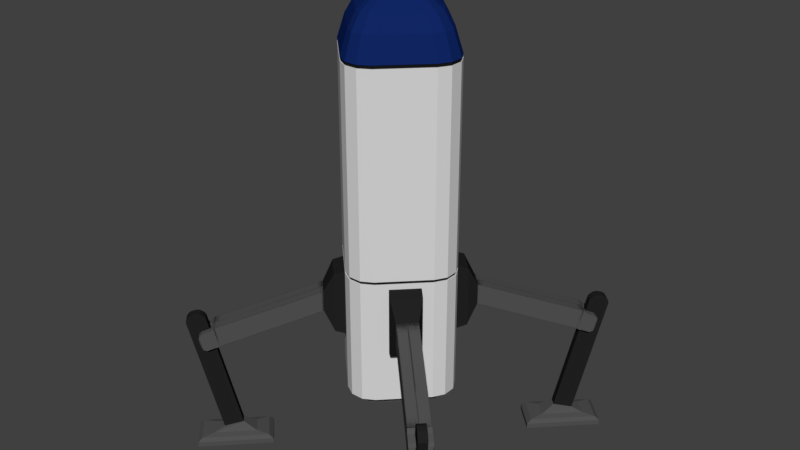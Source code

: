 # Source: ship.blend  (saved by Blender 2.79.0; exported with 4.5.12 LTS)
import bpy
from mathutils import Matrix  # noqa: F401  (used for matrix-valued properties, if any)

bpy.ops.wm.read_factory_settings(use_empty=True)
scene = bpy.context.scene
scene.name = 'Scene'

# ---- collections
col_collection_1 = bpy.data.collections.new('Collection 1'); scene.collection.children.link(col_collection_1)

# ---- materials (node trees are filled in below, after node groups)
mat_leg = bpy.data.materials.new('Leg')
mat_leg.alpha_threshold = 0.0
mat_leg.use_transparent_shadow = False
mat_leg.diffuse_color = (0.08399, 0.08399, 0.08399, 1.0)
mat_leg.roughness = 0.5
mat_leg.specular_intensity = 0.6
mat_dark_001 = bpy.data.materials.new('Dark.001')
mat_dark_001.alpha_threshold = 0.0
mat_dark_001.use_transparent_shadow = False
mat_dark_001.diffuse_color = (0.01607, 0.01607, 0.01607, 1.0)
mat_dark_001.roughness = 0.5
mat_white = bpy.data.materials.new('White')
mat_white.alpha_threshold = 0.0
mat_white.use_transparent_shadow = False
mat_white.diffuse_color = (0.6926, 0.6926, 0.6926, 1.0)
mat_white.roughness = 0.5
mat_white.line_color = (0.0, 0.0, 0.0, 1.0)
mat_black = bpy.data.materials.new('Black')
mat_black.alpha_threshold = 0.0
mat_black.use_transparent_shadow = False
mat_black.diffuse_color = (0.009451, 0.009451, 0.009451, 1.0)
mat_black.roughness = 0.5
mat_blue = bpy.data.materials.new('Blue')
mat_blue.alpha_threshold = 0.0
mat_blue.use_transparent_shadow = False
mat_blue.diffuse_color = (0.005478, 0.01952, 0.1262, 1.0)
mat_blue.roughness = 0.5
mat_dark = bpy.data.materials.new('Dark')
mat_dark.alpha_threshold = 0.0
mat_dark.use_transparent_shadow = False
mat_dark.diffuse_color = (0.08399, 0.08399, 0.08399, 1.0)
mat_dark.roughness = 0.5
mat_dark.specular_intensity = 0.6

# ---- material node trees

# ---- world
world_world = bpy.data.worlds.new('World'); scene.world = world_world
world_world.color = (0.05088, 0.05088, 0.05088)
world_world.use_sun_shadow = False
world_world.sun_shadow_jitter_overblur = 0.0
world_world.cycles.sampling_method = 'MANUAL'

# ---- meshes
me_cube_004 = bpy.data.meshes.new('Cube.004')
me_cube_004.from_pydata([(0.09281, -0.2724, -0.2911), (-0.6095, 0.4829, -0.3832), (-0.6378, 0.5113, -0.2088), (0.2724, -0.09281, -0.2911), (-0.4829, 0.6095, -0.3832), (-0.5113, 0.6378, -0.2088), (-0.003576, -0.1229, -0.08946), (-0.003576, -0.1229, 0.08946), (0.1229, 0.003576, -0.08946), (0.03135, -0.2109, -0.2636), (0.2109, -0.03135, 0.2636), (0.03135, -0.2109, 0.2636), (0.2109, -0.03135, -0.2636), (-0.4829, 0.6095, -0.3832), (-0.5113, 0.6378, -0.2088), (-0.564, 0.605, -0.2196), (-0.5204, 0.6486, -0.2196), (-0.4921, 0.6203, -0.3926), (-0.5357, 0.5767, -0.3926), (-0.5701, 0.6211, -0.2383), (-0.531, 0.6601, -0.2383), (-0.5057, 0.6347, -0.3943), (-0.5447, 0.5957, -0.3943), (-0.6182, 0.6692, -0.2642), (-0.5792, 0.7082, -0.2642), (-0.5539, 0.6829, -0.4202), (-0.5929, 0.6439, -0.4202), (-0.6326, 0.6837, -0.2859), (-0.5936, 0.7227, -0.2859), (-0.5737, 0.7027, -0.4088), (-0.6127, 0.6637, -0.4088), (-0.6287, 0.6951, -0.3126), (-0.605, 0.7187, -0.3126), (-0.5929, 0.7066, -0.3871), (-0.6166, 0.683, -0.3871), (0.2724, -0.09281, 0.2911), (-0.4829, 0.6095, -0.3832), (-0.5113, 0.6378, -0.2088), (0.09281, -0.2724, 0.2911), (-0.6095, 0.4829, -0.3832), (-0.6378, 0.5113, -0.2088), (0.1229, 0.003576, 0.08946), (-0.5462, 0.5462, -0.3832), (-0.5745, 0.5745, -0.2088), (0.1826, -0.1826, -0.2911), (0.1826, -0.1826, 0.2911), (0.05968, -0.05968, 0.08946), (0.05968, -0.05968, -0.08946), (0.1211, -0.1211, 0.2636), (0.1211, -0.1211, -0.2636), (-0.6095, 0.4829, -0.3832), (-0.6378, 0.5113, -0.2088), (-0.605, 0.564, -0.2196), (-0.6486, 0.5204, -0.2196), (-0.6203, 0.4921, -0.3926), (-0.5767, 0.5357, -0.3926), (-0.6211, 0.5701, -0.2383), (-0.6601, 0.531, -0.2383), (-0.6347, 0.5057, -0.3943), (-0.5957, 0.5447, -0.3943), (-0.6692, 0.6182, -0.2642), (-0.7082, 0.5792, -0.2642), (-0.6829, 0.5539, -0.4202), (-0.6439, 0.5929, -0.4202), (-0.6837, 0.6326, -0.2859), (-0.7227, 0.5936, -0.2859), (-0.7027, 0.5737, -0.4088), (-0.6637, 0.6127, -0.4088), (-0.6951, 0.6287, -0.3126), (-0.7187, 0.605, -0.3126), (-0.7066, 0.5929, -0.3871), (-0.683, 0.6166, -0.3871), (-0.4706, 0.4186, -1.179), (-0.6396, 0.5876, -0.1386), (-0.5855, 0.5336, -1.217), (-0.7545, 0.7026, -0.1759), (-0.4191, 0.4702, -1.179), (-0.5881, 0.6392, -0.1386), (-0.534, 0.5851, -1.217), (-0.703, 0.7541, -0.1759), (-0.6531, 0.6012, -0.1168), (-0.7491, 0.6972, -0.1479), (-0.6976, 0.7487, -0.1479), (-0.6016, 0.6527, -0.1168), (-0.6731, 0.6211, -0.1001), (-0.7363, 0.6843, -0.1206), (-0.6848, 0.7359, -0.1206), (-0.6215, 0.6727, -0.1001), (-0.6908, 0.6389, -0.09715), (-0.7212, 0.6693, -0.107), (-0.6697, 0.7208, -0.107), (-0.6393, 0.6904, -0.09715), (-0.6742, 0.5641, -1.25), (-0.4232, 0.3131, -1.25), (-0.5645, 0.6738, -1.25), (-0.3135, 0.4228, -1.25), (-0.7808, 0.6028, -1.265), (-0.3844, 0.2065, -1.265), (-0.6033, 0.7804, -1.265), (-0.2069, 0.384, -1.265), (-0.8181, 0.6164, -1.298), (-0.3708, 0.1691, -1.298), (-0.6169, 0.8177, -1.298), (-0.1696, 0.3704, -1.298), (-0.8181, 0.6164, -1.342), (-0.3708, 0.1691, -1.342), (-0.6169, 0.8177, -1.342), (-0.1696, 0.3704, -1.342)], [], [(6, 7, 2, 1), (5, 4, 17, 16), (12, 10, 35, 3), (44, 45, 38, 0), (49, 12, 3, 44), (48, 11, 38, 45), (43, 2, 7, 46), (42, 4, 8, 47), (4, 5, 41, 8), (9, 11, 7, 6), (0, 38, 11, 9), (46, 7, 11, 48), (47, 8, 12, 49), (8, 41, 10, 12), (6, 47, 49, 9), (41, 46, 48, 10), (1, 42, 47, 6), (5, 43, 46, 41), (10, 48, 45, 35), (9, 49, 44, 0), (3, 35, 45, 44), (1, 2, 43, 42), (5, 4, 13, 14), (18, 15, 19, 22), (4, 42, 18, 17), (43, 5, 16, 15), (42, 43, 15, 18), (21, 22, 26, 25), (16, 17, 21, 20), (17, 18, 22, 21), (15, 16, 20, 19), (26, 23, 27, 30), (19, 20, 24, 23), (22, 19, 23, 26), (20, 21, 25, 24), (28, 29, 33, 32), (24, 25, 29, 28), (25, 26, 30, 29), (23, 24, 28, 27), (34, 31, 32, 33), (29, 30, 34, 33), (27, 28, 32, 31), (30, 27, 31, 34), (8, 36, 37, 41), (40, 53, 54, 39), (43, 46, 41, 37), (42, 47, 6, 39), (39, 6, 7, 40), (36, 8, 47, 42), (40, 7, 46, 43), (36, 42, 43, 37), (40, 51, 50, 39), (55, 59, 56, 52), (39, 54, 55, 42), (43, 52, 53, 40), (42, 55, 52, 43), (58, 62, 63, 59), (53, 57, 58, 54), (54, 58, 59, 55), (52, 56, 57, 53), (63, 67, 64, 60), (56, 60, 61, 57), (59, 63, 60, 56), (57, 61, 62, 58), (65, 69, 70, 66), (61, 65, 66, 62), (62, 66, 67, 63), (60, 64, 65, 61), (71, 70, 69, 68), (66, 70, 71, 67), (64, 68, 69, 65), (67, 71, 68, 64), (72, 73, 75, 74), (74, 75, 79, 78), (78, 79, 77, 76), (76, 77, 73, 72), (78, 76, 95, 94), (79, 75, 81, 82), (83, 82, 86, 87), (77, 79, 82, 83), (75, 73, 80, 81), (73, 77, 83, 80), (85, 84, 88, 89), (81, 80, 84, 85), (80, 83, 87, 84), (82, 81, 85, 86), (90, 89, 88, 91), (84, 87, 91, 88), (86, 85, 89, 90), (87, 86, 90, 91), (94, 95, 99, 98), (76, 72, 93, 95), (74, 78, 94, 92), (72, 74, 92, 93), (99, 97, 101, 103), (93, 92, 96, 97), (95, 93, 97, 99), (92, 94, 98, 96), (100, 102, 106, 104), (96, 98, 102, 100), (98, 99, 103, 102), (97, 96, 100, 101), (104, 106, 107, 105), (102, 103, 107, 106), (101, 100, 104, 105), (103, 101, 105, 107)])
me_cube_004.polygons.foreach_set('material_index', [0, 0, 1, 1, 1, 1, 0, 0, 0, 1, 1, 1, 1, 1, 1, 1, 0, 0, 1, 1, 1, 0, 0, 0, 0, 0, 0, 0, 0, 0, 0, 0, 0, 0, 0, 0, 0, 0, 0, 0, 0, 0, 0, 0, 0, 0, 0, 0, 0, 0, 0, 0, 0, 0, 0, 0, 0, 0, 0, 0, 0, 0, 0, 0, 0, 0, 0, 0, 0, 0, 0, 0, 1, 1, 1, 1, 0, 1, 1, 1, 1, 1, 1, 1, 1, 1, 1, 1, 1, 1, 0, 0, 0, 0, 0, 0, 0, 0, 0, 0, 0, 0, 0, 0, 0, 0])
me_cube_004.materials.append(mat_leg)
me_cube_004.materials.append(mat_dark_001)
me_cube_004.use_remesh_preserve_volume = False
me_cube_004.use_remesh_preserve_attributes = False
me_cube_004.use_mirror_vertex_groups = False
me_cube_004.update()
me_cube_002 = bpy.data.meshes.new('Cube.002')
me_cube_002.from_pydata([(-0.09281, 0.2724, -0.2911), (0.6095, -0.4829, -0.3832), (0.6378, -0.5113, -0.2088), (-0.2724, 0.09281, -0.2911), (0.4829, -0.6095, -0.3832), (0.5113, -0.6378, -0.2088), (0.003576, 0.1229, -0.08946), (0.003576, 0.1229, 0.08946), (-0.1229, -0.003576, -0.08946), (-0.03135, 0.2109, -0.2636), (-0.2109, 0.03134, 0.2636), (-0.03135, 0.2109, 0.2636), (-0.2109, 0.03134, -0.2636), (0.4829, -0.6095, -0.3832), (0.5113, -0.6378, -0.2088), (0.564, -0.605, -0.2196), (0.5204, -0.6486, -0.2196), (0.4921, -0.6203, -0.3926), (0.5357, -0.5767, -0.3926), (0.5701, -0.6211, -0.2383), (0.5311, -0.6601, -0.2383), (0.5057, -0.6347, -0.3943), (0.5447, -0.5957, -0.3943), (0.6182, -0.6692, -0.2642), (0.5792, -0.7082, -0.2642), (0.5539, -0.6829, -0.4202), (0.5929, -0.6439, -0.4202), (0.6326, -0.6837, -0.2859), (0.5936, -0.7227, -0.2859), (0.5737, -0.7027, -0.4088), (0.6127, -0.6637, -0.4088), (0.6287, -0.6951, -0.3126), (0.605, -0.7187, -0.3126), (0.5929, -0.7066, -0.3871), (0.6166, -0.683, -0.3871), (-0.2724, 0.09281, 0.2911), (0.4829, -0.6095, -0.3832), (0.5113, -0.6378, -0.2088), (-0.09281, 0.2724, 0.2911), (0.6095, -0.4829, -0.3832), (0.6378, -0.5113, -0.2088), (-0.1229, -0.003576, 0.08946), (0.5462, -0.5462, -0.3832), (0.5745, -0.5745, -0.2088), (-0.1826, 0.1826, -0.2911), (-0.1826, 0.1826, 0.2911), (-0.05968, 0.05968, 0.08946), (-0.05968, 0.05968, -0.08946), (-0.1211, 0.1211, 0.2636), (-0.1211, 0.1211, -0.2636), (0.6095, -0.4829, -0.3832), (0.6378, -0.5113, -0.2088), (0.605, -0.564, -0.2196), (0.6486, -0.5204, -0.2196), (0.6203, -0.4921, -0.3926), (0.5767, -0.5357, -0.3926), (0.6211, -0.5701, -0.2383), (0.6601, -0.531, -0.2383), (0.6347, -0.5057, -0.3943), (0.5957, -0.5447, -0.3943), (0.6692, -0.6182, -0.2642), (0.7082, -0.5792, -0.2642), (0.6829, -0.5539, -0.4202), (0.6439, -0.5929, -0.4202), (0.6837, -0.6326, -0.2859), (0.7227, -0.5936, -0.2859), (0.7027, -0.5737, -0.4088), (0.6637, -0.6127, -0.4088), (0.6951, -0.6287, -0.3126), (0.7187, -0.605, -0.3126), (0.7066, -0.5929, -0.3871), (0.683, -0.6166, -0.3871), (0.4706, -0.4186, -1.179), (0.6396, -0.5876, -0.1386), (0.5855, -0.5336, -1.217), (0.7545, -0.7026, -0.1759), (0.4191, -0.4702, -1.179), (0.5881, -0.6392, -0.1386), (0.534, -0.5851, -1.217), (0.703, -0.7541, -0.1759), (0.6531, -0.6012, -0.1168), (0.7491, -0.6971, -0.1479), (0.6976, -0.7487, -0.1479), (0.6016, -0.6527, -0.1168), (0.6731, -0.6211, -0.1001), (0.7363, -0.6843, -0.1206), (0.6848, -0.7359, -0.1206), (0.6215, -0.6727, -0.1001), (0.6908, -0.6389, -0.09715), (0.7212, -0.6693, -0.107), (0.6697, -0.7208, -0.107), (0.6393, -0.6904, -0.09715), (0.6742, -0.5641, -1.25), (0.4232, -0.3131, -1.25), (0.5645, -0.6738, -1.25), (0.3135, -0.4228, -1.25), (0.7808, -0.6028, -1.265), (0.3844, -0.2065, -1.265), (0.6033, -0.7804, -1.265), (0.2069, -0.384, -1.265), (0.8181, -0.6164, -1.298), (0.3708, -0.1691, -1.298), (0.6169, -0.8177, -1.298), (0.1696, -0.3704, -1.298), (0.8181, -0.6164, -1.342), (0.3708, -0.1691, -1.342), (0.6169, -0.8177, -1.342), (0.1696, -0.3704, -1.342)], [], [(6, 7, 2, 1), (5, 4, 17, 16), (12, 10, 35, 3), (44, 45, 38, 0), (49, 12, 3, 44), (48, 11, 38, 45), (43, 2, 7, 46), (42, 4, 8, 47), (4, 5, 41, 8), (9, 11, 7, 6), (0, 38, 11, 9), (46, 7, 11, 48), (47, 8, 12, 49), (8, 41, 10, 12), (6, 47, 49, 9), (41, 46, 48, 10), (1, 42, 47, 6), (5, 43, 46, 41), (10, 48, 45, 35), (9, 49, 44, 0), (3, 35, 45, 44), (1, 2, 43, 42), (5, 4, 13, 14), (18, 15, 19, 22), (4, 42, 18, 17), (43, 5, 16, 15), (42, 43, 15, 18), (21, 22, 26, 25), (16, 17, 21, 20), (17, 18, 22, 21), (15, 16, 20, 19), (26, 23, 27, 30), (19, 20, 24, 23), (22, 19, 23, 26), (20, 21, 25, 24), (28, 29, 33, 32), (24, 25, 29, 28), (25, 26, 30, 29), (23, 24, 28, 27), (34, 31, 32, 33), (29, 30, 34, 33), (27, 28, 32, 31), (30, 27, 31, 34), (8, 36, 37, 41), (40, 53, 54, 39), (43, 46, 41, 37), (42, 47, 6, 39), (39, 6, 7, 40), (36, 8, 47, 42), (40, 7, 46, 43), (36, 42, 43, 37), (40, 51, 50, 39), (55, 59, 56, 52), (39, 54, 55, 42), (43, 52, 53, 40), (42, 55, 52, 43), (58, 62, 63, 59), (53, 57, 58, 54), (54, 58, 59, 55), (52, 56, 57, 53), (63, 67, 64, 60), (56, 60, 61, 57), (59, 63, 60, 56), (57, 61, 62, 58), (65, 69, 70, 66), (61, 65, 66, 62), (62, 66, 67, 63), (60, 64, 65, 61), (71, 70, 69, 68), (66, 70, 71, 67), (64, 68, 69, 65), (67, 71, 68, 64), (72, 73, 75, 74), (74, 75, 79, 78), (78, 79, 77, 76), (76, 77, 73, 72), (78, 76, 95, 94), (79, 75, 81, 82), (83, 82, 86, 87), (77, 79, 82, 83), (75, 73, 80, 81), (73, 77, 83, 80), (85, 84, 88, 89), (81, 80, 84, 85), (80, 83, 87, 84), (82, 81, 85, 86), (90, 89, 88, 91), (84, 87, 91, 88), (86, 85, 89, 90), (87, 86, 90, 91), (94, 95, 99, 98), (76, 72, 93, 95), (74, 78, 94, 92), (72, 74, 92, 93), (99, 97, 101, 103), (93, 92, 96, 97), (95, 93, 97, 99), (92, 94, 98, 96), (100, 102, 106, 104), (96, 98, 102, 100), (98, 99, 103, 102), (97, 96, 100, 101), (104, 106, 107, 105), (102, 103, 107, 106), (101, 100, 104, 105), (103, 101, 105, 107)])
me_cube_002.polygons.foreach_set('material_index', [0, 0, 1, 1, 1, 1, 0, 0, 0, 1, 1, 1, 1, 1, 1, 1, 0, 0, 1, 1, 1, 0, 0, 0, 0, 0, 0, 0, 0, 0, 0, 0, 0, 0, 0, 0, 0, 0, 0, 0, 0, 0, 0, 0, 0, 0, 0, 0, 0, 0, 0, 0, 0, 0, 0, 0, 0, 0, 0, 0, 0, 0, 0, 0, 0, 0, 0, 0, 0, 0, 0, 0, 1, 1, 1, 1, 0, 1, 1, 1, 1, 1, 1, 1, 1, 1, 1, 1, 1, 1, 0, 0, 0, 0, 0, 0, 0, 0, 0, 0, 0, 0, 0, 0, 0, 0])
me_cube_002.materials.append(mat_leg)
me_cube_002.materials.append(mat_dark_001)
me_cube_002.use_remesh_preserve_volume = False
me_cube_002.use_remesh_preserve_attributes = False
me_cube_002.use_mirror_vertex_groups = False
me_cube_002.update()
me_cube_001 = bpy.data.meshes.new('Cube.001')
me_cube_001.from_pydata([(0.2724, 0.09281, -0.2911), (-0.4829, -0.6095, -0.3832), (-0.5113, -0.6378, -0.2088), (0.09281, 0.2724, -0.2911), (-0.6095, -0.4829, -0.3832), (-0.6378, -0.5113, -0.2088), (0.1229, -0.003576, -0.08946), (0.1229, -0.003576, 0.08946), (-0.003576, 0.1229, -0.08946), (0.2109, 0.03135, -0.2636), (0.03135, 0.2109, 0.2636), (0.2109, 0.03135, 0.2636), (0.03135, 0.2109, -0.2636), (-0.6095, -0.4829, -0.3832), (-0.6378, -0.5113, -0.2088), (-0.605, -0.564, -0.2196), (-0.6486, -0.5204, -0.2196), (-0.6203, -0.4921, -0.3926), (-0.5767, -0.5357, -0.3926), (-0.6211, -0.5701, -0.2383), (-0.6601, -0.531, -0.2383), (-0.6347, -0.5057, -0.3943), (-0.5957, -0.5447, -0.3943), (-0.6692, -0.6182, -0.2642), (-0.7082, -0.5792, -0.2642), (-0.6829, -0.5539, -0.4202), (-0.6439, -0.5929, -0.4202), (-0.6837, -0.6326, -0.2859), (-0.7227, -0.5936, -0.2859), (-0.7027, -0.5737, -0.4088), (-0.6637, -0.6127, -0.4088), (-0.6951, -0.6287, -0.3126), (-0.7187, -0.605, -0.3126), (-0.7066, -0.5929, -0.3871), (-0.683, -0.6166, -0.3871), (0.09281, 0.2724, 0.2911), (-0.6095, -0.4829, -0.3832), (-0.6378, -0.5113, -0.2088), (0.2724, 0.09281, 0.2911), (-0.4829, -0.6095, -0.3832), (-0.5113, -0.6378, -0.2088), (-0.003576, 0.1229, 0.08946), (-0.5462, -0.5462, -0.3832), (-0.5745, -0.5745, -0.2088), (0.1826, 0.1826, -0.2911), (0.1826, 0.1826, 0.2911), (0.05968, 0.05968, 0.08946), (0.05968, 0.05968, -0.08946), (0.1211, 0.1211, 0.2636), (0.1211, 0.1211, -0.2636), (-0.4829, -0.6095, -0.3832), (-0.5113, -0.6378, -0.2088), (-0.564, -0.605, -0.2196), (-0.5204, -0.6486, -0.2196), (-0.4921, -0.6203, -0.3926), (-0.5357, -0.5767, -0.3926), (-0.5701, -0.6211, -0.2383), (-0.531, -0.6601, -0.2383), (-0.5057, -0.6347, -0.3943), (-0.5447, -0.5957, -0.3943), (-0.6182, -0.6692, -0.2642), (-0.5792, -0.7082, -0.2642), (-0.5539, -0.6829, -0.4202), (-0.5929, -0.6439, -0.4202), (-0.6326, -0.6837, -0.2859), (-0.5936, -0.7227, -0.2859), (-0.5737, -0.7027, -0.4088), (-0.6127, -0.6637, -0.4088), (-0.6287, -0.6951, -0.3126), (-0.605, -0.7187, -0.3126), (-0.5929, -0.7066, -0.3871), (-0.6166, -0.683, -0.3871), (-0.4186, -0.4706, -1.179), (-0.5876, -0.6396, -0.1386), (-0.5336, -0.5855, -1.217), (-0.7026, -0.7545, -0.1759), (-0.4702, -0.4191, -1.179), (-0.6392, -0.5881, -0.1386), (-0.5851, -0.534, -1.217), (-0.7541, -0.703, -0.1759), (-0.6012, -0.6531, -0.1168), (-0.6972, -0.7491, -0.1479), (-0.7487, -0.6976, -0.1479), (-0.6527, -0.6016, -0.1168), (-0.6211, -0.6731, -0.1001), (-0.6843, -0.7363, -0.1206), (-0.7359, -0.6848, -0.1206), (-0.6727, -0.6215, -0.1001), (-0.6389, -0.6908, -0.09715), (-0.6693, -0.7212, -0.107), (-0.7208, -0.6697, -0.107), (-0.6904, -0.6393, -0.09715), (-0.5641, -0.6742, -1.25), (-0.3131, -0.4232, -1.25), (-0.6738, -0.5645, -1.25), (-0.4228, -0.3135, -1.25), (-0.6028, -0.7808, -1.265), (-0.2065, -0.3844, -1.265), (-0.7804, -0.6033, -1.265), (-0.384, -0.2069, -1.265), (-0.6164, -0.8181, -1.298), (-0.1691, -0.3708, -1.298), (-0.8177, -0.6169, -1.298), (-0.3704, -0.1696, -1.298), (-0.6164, -0.8181, -1.342), (-0.1691, -0.3708, -1.342), (-0.8177, -0.6169, -1.342), (-0.3704, -0.1696, -1.342)], [], [(6, 7, 2, 1), (5, 4, 17, 16), (12, 10, 35, 3), (44, 45, 38, 0), (49, 12, 3, 44), (48, 11, 38, 45), (43, 2, 7, 46), (42, 4, 8, 47), (4, 5, 41, 8), (9, 11, 7, 6), (0, 38, 11, 9), (46, 7, 11, 48), (47, 8, 12, 49), (8, 41, 10, 12), (6, 47, 49, 9), (41, 46, 48, 10), (1, 42, 47, 6), (5, 43, 46, 41), (10, 48, 45, 35), (9, 49, 44, 0), (3, 35, 45, 44), (1, 2, 43, 42), (5, 4, 13, 14), (18, 15, 19, 22), (4, 42, 18, 17), (43, 5, 16, 15), (42, 43, 15, 18), (21, 22, 26, 25), (16, 17, 21, 20), (17, 18, 22, 21), (15, 16, 20, 19), (26, 23, 27, 30), (19, 20, 24, 23), (22, 19, 23, 26), (20, 21, 25, 24), (28, 29, 33, 32), (24, 25, 29, 28), (25, 26, 30, 29), (23, 24, 28, 27), (34, 31, 32, 33), (29, 30, 34, 33), (27, 28, 32, 31), (30, 27, 31, 34), (8, 36, 37, 41), (40, 53, 54, 39), (43, 46, 41, 37), (42, 47, 6, 39), (39, 6, 7, 40), (36, 8, 47, 42), (40, 7, 46, 43), (36, 42, 43, 37), (40, 51, 50, 39), (55, 59, 56, 52), (39, 54, 55, 42), (43, 52, 53, 40), (42, 55, 52, 43), (58, 62, 63, 59), (53, 57, 58, 54), (54, 58, 59, 55), (52, 56, 57, 53), (63, 67, 64, 60), (56, 60, 61, 57), (59, 63, 60, 56), (57, 61, 62, 58), (65, 69, 70, 66), (61, 65, 66, 62), (62, 66, 67, 63), (60, 64, 65, 61), (71, 70, 69, 68), (66, 70, 71, 67), (64, 68, 69, 65), (67, 71, 68, 64), (72, 73, 75, 74), (74, 75, 79, 78), (78, 79, 77, 76), (76, 77, 73, 72), (78, 76, 95, 94), (79, 75, 81, 82), (83, 82, 86, 87), (77, 79, 82, 83), (75, 73, 80, 81), (73, 77, 83, 80), (85, 84, 88, 89), (81, 80, 84, 85), (80, 83, 87, 84), (82, 81, 85, 86), (90, 89, 88, 91), (84, 87, 91, 88), (86, 85, 89, 90), (87, 86, 90, 91), (94, 95, 99, 98), (76, 72, 93, 95), (74, 78, 94, 92), (72, 74, 92, 93), (99, 97, 101, 103), (93, 92, 96, 97), (95, 93, 97, 99), (92, 94, 98, 96), (100, 102, 106, 104), (96, 98, 102, 100), (98, 99, 103, 102), (97, 96, 100, 101), (104, 106, 107, 105), (102, 103, 107, 106), (101, 100, 104, 105), (103, 101, 105, 107)])
me_cube_001.polygons.foreach_set('material_index', [0, 0, 1, 1, 1, 1, 0, 0, 0, 1, 1, 1, 1, 1, 1, 1, 0, 0, 1, 1, 1, 0, 0, 0, 0, 0, 0, 0, 0, 0, 0, 0, 0, 0, 0, 0, 0, 0, 0, 0, 0, 0, 0, 0, 0, 0, 0, 0, 0, 0, 0, 0, 0, 0, 0, 0, 0, 0, 0, 0, 0, 0, 0, 0, 0, 0, 0, 0, 0, 0, 0, 0, 1, 1, 1, 1, 0, 1, 1, 1, 1, 1, 1, 1, 1, 1, 1, 1, 1, 1, 0, 0, 0, 0, 0, 0, 0, 0, 0, 0, 0, 0, 0, 0, 0, 0])
me_cube_001.materials.append(mat_leg)
me_cube_001.materials.append(mat_dark_001)
me_cube_001.use_remesh_preserve_volume = False
me_cube_001.use_remesh_preserve_attributes = False
me_cube_001.use_mirror_vertex_groups = False
me_cube_001.update()
me_cube_003 = bpy.data.meshes.new('Cube.003')
me_cube_003.from_pydata([(-0.2724, -0.09281, -0.2911), (0.4829, 0.6095, -0.3832), (0.5113, 0.6378, -0.2088), (-0.09281, -0.2724, -0.2911), (0.6095, 0.4829, -0.3832), (0.6378, 0.5113, -0.2088), (-0.1229, 0.003576, -0.08946), (-0.1229, 0.003576, 0.08946), (0.003576, -0.1229, -0.08946), (-0.2109, -0.03135, -0.2636), (-0.03135, -0.2109, 0.2636), (-0.2109, -0.03135, 0.2636), (-0.03135, -0.2109, -0.2636), (0.6095, 0.4829, -0.3832), (0.6378, 0.5113, -0.2088), (0.605, 0.564, -0.2196), (0.6486, 0.5204, -0.2196), (0.6203, 0.4921, -0.3926), (0.5767, 0.5357, -0.3926), (0.6211, 0.5701, -0.2383), (0.6601, 0.531, -0.2383), (0.6347, 0.5057, -0.3943), (0.5957, 0.5447, -0.3943), (0.6692, 0.6182, -0.2642), (0.7082, 0.5792, -0.2642), (0.6829, 0.5539, -0.4202), (0.6439, 0.5929, -0.4202), (0.6837, 0.6326, -0.2859), (0.7227, 0.5936, -0.2859), (0.7027, 0.5737, -0.4088), (0.6637, 0.6127, -0.4088), (0.6951, 0.6287, -0.3126), (0.7187, 0.605, -0.3126), (0.7066, 0.5929, -0.3871), (0.683, 0.6166, -0.3871), (-0.09281, -0.2724, 0.2911), (0.6095, 0.4829, -0.3832), (0.6378, 0.5113, -0.2088), (-0.2724, -0.09281, 0.2911), (0.4829, 0.6095, -0.3832), (0.5113, 0.6378, -0.2088), (0.003576, -0.1229, 0.08946), (0.5462, 0.5462, -0.3832), (0.5745, 0.5745, -0.2088), (-0.1826, -0.1826, -0.2911), (-0.1826, -0.1826, 0.2911), (-0.05968, -0.05968, 0.08946), (-0.05968, -0.05968, -0.08946), (-0.1211, -0.1211, 0.2636), (-0.1211, -0.1211, -0.2636), (0.4829, 0.6095, -0.3832), (0.5113, 0.6378, -0.2088), (0.564, 0.605, -0.2196), (0.5204, 0.6486, -0.2196), (0.4921, 0.6203, -0.3926), (0.5357, 0.5767, -0.3926), (0.5701, 0.6211, -0.2383), (0.531, 0.6601, -0.2383), (0.5057, 0.6347, -0.3943), (0.5447, 0.5957, -0.3943), (0.6182, 0.6692, -0.2642), (0.5792, 0.7082, -0.2642), (0.5539, 0.6829, -0.4202), (0.5929, 0.6439, -0.4202), (0.6326, 0.6837, -0.2859), (0.5936, 0.7227, -0.2859), (0.5737, 0.7027, -0.4088), (0.6127, 0.6637, -0.4088), (0.6287, 0.6951, -0.3126), (0.605, 0.7187, -0.3126), (0.5929, 0.7066, -0.3871), (0.6166, 0.683, -0.3871), (0.4186, 0.4706, -1.179), (0.5876, 0.6396, -0.1386), (0.5336, 0.5855, -1.217), (0.7026, 0.7545, -0.1759), (0.4702, 0.4191, -1.179), (0.6392, 0.5881, -0.1386), (0.5851, 0.534, -1.217), (0.7541, 0.703, -0.1759), (0.6012, 0.6531, -0.1168), (0.6972, 0.7491, -0.1479), (0.7487, 0.6976, -0.1479), (0.6527, 0.6016, -0.1168), (0.6211, 0.6731, -0.1001), (0.6843, 0.7363, -0.1206), (0.7359, 0.6848, -0.1206), (0.6727, 0.6215, -0.1001), (0.6389, 0.6908, -0.09715), (0.6693, 0.7212, -0.107), (0.7208, 0.6697, -0.107), (0.6904, 0.6393, -0.09715), (0.5641, 0.6742, -1.25), (0.3131, 0.4232, -1.25), (0.6738, 0.5645, -1.25), (0.4228, 0.3135, -1.25), (0.6028, 0.7808, -1.265), (0.2065, 0.3844, -1.265), (0.7804, 0.6033, -1.265), (0.384, 0.2069, -1.265), (0.6164, 0.8181, -1.298), (0.1691, 0.3708, -1.298), (0.8177, 0.6169, -1.298), (0.3704, 0.1696, -1.298), (0.6164, 0.8181, -1.342), (0.1691, 0.3708, -1.342), (0.8177, 0.6169, -1.342), (0.3704, 0.1696, -1.342)], [], [(6, 7, 2, 1), (5, 4, 17, 16), (12, 10, 35, 3), (44, 45, 38, 0), (49, 12, 3, 44), (48, 11, 38, 45), (43, 2, 7, 46), (42, 4, 8, 47), (4, 5, 41, 8), (9, 11, 7, 6), (0, 38, 11, 9), (46, 7, 11, 48), (47, 8, 12, 49), (8, 41, 10, 12), (6, 47, 49, 9), (41, 46, 48, 10), (1, 42, 47, 6), (5, 43, 46, 41), (10, 48, 45, 35), (9, 49, 44, 0), (3, 35, 45, 44), (1, 2, 43, 42), (5, 4, 13, 14), (18, 15, 19, 22), (4, 42, 18, 17), (43, 5, 16, 15), (42, 43, 15, 18), (21, 22, 26, 25), (16, 17, 21, 20), (17, 18, 22, 21), (15, 16, 20, 19), (26, 23, 27, 30), (19, 20, 24, 23), (22, 19, 23, 26), (20, 21, 25, 24), (28, 29, 33, 32), (24, 25, 29, 28), (25, 26, 30, 29), (23, 24, 28, 27), (34, 31, 32, 33), (29, 30, 34, 33), (27, 28, 32, 31), (30, 27, 31, 34), (8, 36, 37, 41), (40, 53, 54, 39), (43, 46, 41, 37), (42, 47, 6, 39), (39, 6, 7, 40), (36, 8, 47, 42), (40, 7, 46, 43), (36, 42, 43, 37), (40, 51, 50, 39), (55, 59, 56, 52), (39, 54, 55, 42), (43, 52, 53, 40), (42, 55, 52, 43), (58, 62, 63, 59), (53, 57, 58, 54), (54, 58, 59, 55), (52, 56, 57, 53), (63, 67, 64, 60), (56, 60, 61, 57), (59, 63, 60, 56), (57, 61, 62, 58), (65, 69, 70, 66), (61, 65, 66, 62), (62, 66, 67, 63), (60, 64, 65, 61), (71, 70, 69, 68), (66, 70, 71, 67), (64, 68, 69, 65), (67, 71, 68, 64), (72, 73, 75, 74), (74, 75, 79, 78), (78, 79, 77, 76), (76, 77, 73, 72), (78, 76, 95, 94), (79, 75, 81, 82), (83, 82, 86, 87), (77, 79, 82, 83), (75, 73, 80, 81), (73, 77, 83, 80), (85, 84, 88, 89), (81, 80, 84, 85), (80, 83, 87, 84), (82, 81, 85, 86), (90, 89, 88, 91), (84, 87, 91, 88), (86, 85, 89, 90), (87, 86, 90, 91), (94, 95, 99, 98), (76, 72, 93, 95), (74, 78, 94, 92), (72, 74, 92, 93), (99, 97, 101, 103), (93, 92, 96, 97), (95, 93, 97, 99), (92, 94, 98, 96), (100, 102, 106, 104), (96, 98, 102, 100), (98, 99, 103, 102), (97, 96, 100, 101), (104, 106, 107, 105), (102, 103, 107, 106), (101, 100, 104, 105), (103, 101, 105, 107)])
me_cube_003.polygons.foreach_set('material_index', [0, 0, 1, 1, 1, 1, 0, 0, 0, 1, 1, 1, 1, 1, 1, 1, 0, 0, 1, 1, 1, 0, 0, 0, 0, 0, 0, 0, 0, 0, 0, 0, 0, 0, 0, 0, 0, 0, 0, 0, 0, 0, 0, 0, 0, 0, 0, 0, 0, 0, 0, 0, 0, 0, 0, 0, 0, 0, 0, 0, 0, 0, 0, 0, 0, 0, 0, 0, 0, 0, 0, 0, 1, 1, 1, 1, 0, 1, 1, 1, 1, 1, 1, 1, 1, 1, 1, 1, 1, 1, 0, 0, 0, 0, 0, 0, 0, 0, 0, 0, 0, 0, 0, 0, 0, 0])
me_cube_003.materials.append(mat_leg)
me_cube_003.materials.append(mat_dark_001)
me_cube_003.use_remesh_preserve_volume = False
me_cube_003.use_remesh_preserve_attributes = False
me_cube_003.use_mirror_vertex_groups = False
me_cube_003.update()
me_cube = bpy.data.meshes.new('Cube')
me_cube.from_pydata([(-0.06704, 0.3703, 0.01215), (0.06704, 0.3703, 0.01215), (-0.01873, 0.3982, 0.01215), (0.01873, 0.3982, 0.01215), (0.3703, 0.06704, 0.01215), (0.3703, -0.06704, 0.01215), (0.3982, 0.01873, 0.01215), (0.3982, -0.01873, 0.01215), (0.06704, -0.3703, 0.01215), (-0.06704, -0.3703, 0.01215), (0.01873, -0.3982, 0.01215), (-0.01873, -0.3982, 0.01215), (-0.3703, -0.06704, 0.01215), (-0.3703, 0.06704, 0.01215), (-0.3982, -0.01873, 0.01215), (-0.3982, 0.01873, 0.01215), (0.1496, 0.4778, 2.841), (-0.1496, 0.4778, 2.841), (0.05474, 0.5325, 2.841), (-0.05474, 0.5325, 2.841), (0.4778, -0.1496, 2.841), (0.4778, 0.1496, 2.841), (0.5325, -0.05474, 2.841), (0.5325, 0.05474, 2.841), (-0.1496, -0.4778, 2.841), (0.1496, -0.4778, 2.841), (-0.05474, -0.5325, 2.841), (0.05474, -0.5325, 2.841), (-0.4778, 0.1496, 2.841), (-0.4778, -0.1496, 2.841), (-0.5325, 0.05474, 2.841), (-0.5325, -0.05474, 2.841), (-0.1296, 0.4139, 3.042), (-0.04742, 0.4614, 3.042), (0.04742, 0.4614, 3.042), (0.1296, 0.4139, 3.042), (0.4139, 0.1296, 3.042), (0.4614, 0.04742, 3.042), (0.4614, -0.04742, 3.042), (0.4139, -0.1296, 3.042), (0.1296, -0.4139, 3.042), (0.04742, -0.4614, 3.042), (-0.04742, -0.4614, 3.042), (-0.1296, -0.4139, 3.042), (-0.4139, -0.1296, 3.042), (-0.4614, -0.04742, 3.042), (-0.4614, 0.04742, 3.042), (-0.4139, 0.1296, 3.042), (-0.1077, 0.3442, 3.163), (-0.03944, 0.3837, 3.163), (0.03944, 0.3837, 3.163), (0.1077, 0.3442, 3.163), (0.3442, 0.1077, 3.163), (0.3837, 0.03944, 3.163), (0.3837, -0.03944, 3.163), (0.3442, -0.1077, 3.163), (0.1077, -0.3442, 3.163), (0.03944, -0.3837, 3.163), (-0.03944, -0.3837, 3.163), (-0.1077, -0.3442, 3.163), (-0.3442, -0.1077, 3.163), (-0.3837, -0.03944, 3.163), (-0.3837, 0.03944, 3.163), (-0.3442, 0.1077, 3.163), (-0.05465, 0.1746, 3.287), (-0.02, 0.1946, 3.287), (0.02, 0.1946, 3.287), (0.05465, 0.1746, 3.287), (0.1746, 0.05465, 3.287), (0.1946, 0.02, 3.287), (0.1946, -0.02, 3.287), (0.1746, -0.05465, 3.287), (0.05465, -0.1746, 3.287), (0.02, -0.1946, 3.287), (-0.02, -0.1946, 3.287), (-0.05465, -0.1746, 3.287), (-0.1746, -0.05465, 3.287), (-0.1946, -0.02, 3.287), (-0.1946, 0.02, 3.287), (-0.1746, 0.05465, 3.287), (-0.01399, 0.0447, 3.321), (-0.005121, 0.04982, 3.321), (0.005121, 0.04982, 3.321), (0.01399, 0.0447, 3.321), (0.0447, 0.01399, 3.321), (0.04982, 0.005121, 3.321), (0.04982, -0.005121, 3.321), (0.0447, -0.01399, 3.321), (0.01399, -0.0447, 3.321), (0.005121, -0.04982, 3.321), (-0.005121, -0.04982, 3.321), (-0.01399, -0.0447, 3.321), (-0.0447, -0.01399, 3.321), (-0.04982, -0.005121, 3.321), (-0.04982, 0.005121, 3.321), (-0.0447, 0.01399, 3.321), (-0.05474, 0.5325, 0.01215), (-0.1496, 0.4778, 0.01215), (0.05474, 0.5325, 0.01215), (0.1496, 0.4778, 0.01215), (0.5325, 0.05474, 0.01215), (0.4778, 0.1496, 0.01215), (0.5325, -0.05474, 0.01215), (0.4778, -0.1496, 0.01215), (0.05474, -0.5325, 0.01215), (0.1496, -0.4778, 0.01215), (-0.05474, -0.5325, 0.01215), (-0.1496, -0.4778, 0.01215), (-0.5325, -0.05474, 0.01215), (-0.4778, -0.1496, 0.01215), (-0.5325, 0.05474, 0.01215), (-0.4778, 0.1496, 0.01215), (-0.01873, 0.3982, -0.1093), (-0.06704, 0.3703, -0.1093), (0.01873, 0.3982, -0.1093), (0.06704, 0.3703, -0.1093), (0.3982, 0.01873, -0.1093), (0.3703, 0.06704, -0.1093), (0.3982, -0.01873, -0.1093), (0.3703, -0.06704, -0.1093), (0.01873, -0.3982, -0.1093), (0.06704, -0.3703, -0.1093), (-0.01873, -0.3982, -0.1093), (-0.06704, -0.3703, -0.1093), (-0.3982, -0.01873, -0.1093), (-0.3703, -0.06704, -0.1093), (-0.3982, 0.01873, -0.1093), (-0.3703, 0.06704, -0.1093), (-0.01558, 0.3311, -0.1432), (-0.05575, 0.3079, -0.1432), (0.01558, 0.3311, -0.1432), (0.05575, 0.3079, -0.1432), (0.3311, 0.01558, -0.1432), (0.3079, 0.05575, -0.1432), (0.3311, -0.01558, -0.1432), (0.3079, -0.05575, -0.1432), (0.01558, -0.3311, -0.1432), (0.05575, -0.3079, -0.1432), (-0.01558, -0.3311, -0.1432), (-0.05575, -0.3079, -0.1432), (-0.3311, -0.01558, -0.1432), (-0.3079, -0.05575, -0.1432), (-0.3311, 0.01558, -0.1432), (-0.3079, 0.05575, -0.1432), (-0.01558, 0.3311, -0.02606), (-0.05575, 0.3079, -0.02606), (0.01558, 0.3311, -0.02606), (0.05575, 0.3079, -0.02606), (0.3311, 0.01558, -0.02606), (0.3079, 0.05575, -0.02606), (0.3311, -0.01558, -0.02606), (0.3079, -0.05575, -0.02606), (0.01558, -0.3311, -0.02606), (0.05575, -0.3079, -0.02606), (-0.01558, -0.3311, -0.02606), (-0.05575, -0.3079, -0.02606), (-0.3311, -0.01558, -0.02606), (-0.3079, -0.05575, -0.02606), (-0.3311, 0.01558, -0.02606), (-0.3079, 0.05575, -0.02606), (-0.1496, 0.4778, 2.814), (-0.05474, 0.5325, 2.814), (0.05474, 0.5325, 2.814), (0.1496, 0.4778, 2.814), (0.4778, 0.1496, 2.814), (0.5325, 0.05474, 2.814), (0.5325, -0.05474, 2.814), (0.4778, -0.1496, 2.814), (0.1496, -0.4778, 2.814), (0.05474, -0.5325, 2.814), (-0.05474, -0.5325, 2.814), (-0.1496, -0.4778, 2.814), (-0.4778, -0.1496, 2.814), (-0.5325, -0.05474, 2.814), (-0.5325, 0.05474, 2.814), (-0.4778, 0.1496, 2.814), (-0.1478, 0.4723, 2.814), (-0.1478, 0.4723, 2.841), (-0.05411, 0.5264, 2.841), (0.05411, 0.5264, 2.841), (0.1478, 0.4723, 2.841), (0.4723, 0.1478, 2.814), (0.4723, 0.1478, 2.841), (0.5264, 0.05411, 2.841), (0.5264, -0.05411, 2.841), (0.4723, -0.1478, 2.841), (0.1478, -0.4723, 2.814), (0.1478, -0.4723, 2.841), (0.05411, -0.5264, 2.841), (-0.05411, -0.5264, 2.841), (-0.1478, -0.4723, 2.841), (-0.4723, -0.1478, 2.814), (-0.4723, -0.1478, 2.841), (-0.5264, -0.05411, 2.841), (-0.5264, 0.05411, 2.841), (-0.4723, 0.1478, 2.841), (-0.05411, 0.5264, 2.814), (0.05411, 0.5264, 2.814), (0.1478, 0.4723, 2.814), (0.5264, 0.05411, 2.814), (0.5264, -0.05411, 2.814), (0.4723, -0.1478, 2.814), (0.05411, -0.5264, 2.814), (-0.05411, -0.5264, 2.814), (-0.1478, -0.4723, 2.814), (-0.5264, -0.05411, 2.814), (-0.5264, 0.05411, 2.814), (-0.4723, 0.1478, 2.814), (-0.05474, 0.5325, 1.082), (0.05474, 0.5325, 1.082), (0.1496, 0.4778, 1.082), (0.5325, 0.05474, 1.082), (0.5325, -0.05474, 1.082), (0.4778, -0.1496, 1.082), (0.05474, -0.5325, 1.082), (-0.05474, -0.5325, 1.082), (-0.1496, -0.4778, 1.082), (-0.5325, -0.05474, 1.082), (-0.5325, 0.05474, 1.082), (-0.4778, 0.1496, 1.082), (-0.1496, 0.4778, 1.082), (0.4778, 0.1496, 1.082), (0.1496, -0.4778, 1.082), (-0.4778, -0.1496, 1.082), (-0.1496, 0.4778, 1.107), (0.4778, 0.1496, 1.107), (0.1496, -0.4778, 1.107), (-0.4778, -0.1496, 1.107), (-0.05474, 0.5325, 1.107), (0.05474, 0.5325, 1.107), (0.1496, 0.4778, 1.107), (0.5325, 0.05474, 1.107), (0.5325, -0.05474, 1.107), (0.4778, -0.1496, 1.107), (0.05474, -0.5325, 1.107), (-0.05474, -0.5325, 1.107), (-0.1496, -0.4778, 1.107), (-0.5325, -0.05474, 1.107), (-0.5325, 0.05474, 1.107), (-0.4778, 0.1496, 1.107), (-0.05371, 0.5225, 1.107), (-0.05371, 0.5225, 1.083), (0.05371, 0.5225, 1.107), (0.05371, 0.5225, 1.083), (0.1467, 0.4688, 1.107), (0.1467, 0.4688, 1.083), (0.5225, 0.05371, 1.107), (0.5225, 0.05371, 1.083), (0.5225, -0.05371, 1.107), (0.5225, -0.05371, 1.083), (0.4688, -0.1467, 1.107), (0.4688, -0.1467, 1.083), (0.05371, -0.5225, 1.107), (0.05371, -0.5225, 1.083), (-0.05371, -0.5225, 1.107), (-0.05371, -0.5225, 1.083), (-0.1467, -0.4688, 1.107), (-0.1467, -0.4688, 1.083), (-0.5225, -0.05371, 1.107), (-0.5225, -0.05371, 1.083), (-0.5225, 0.05371, 1.107), (-0.5225, 0.05371, 1.083), (-0.4688, 0.1467, 1.107), (-0.4688, 0.1467, 1.083), (-0.4688, -0.1467, 1.083), (0.1467, -0.4688, 1.083), (-0.1467, 0.4688, 1.083), (0.4688, 0.1467, 1.083), (-0.1467, 0.4688, 1.107), (0.4688, 0.1467, 1.107), (0.1467, -0.4688, 1.107), (-0.4688, -0.1467, 1.107)], [], [(220, 97, 111, 219), (2, 3, 114, 112), (175, 174, 206, 207), (27, 25, 40, 41), (172, 171, 204, 191), (21, 23, 183, 182), (164, 163, 198, 181), (27, 26, 189, 188), (168, 167, 201, 186), (30, 28, 195, 194), (161, 160, 176, 196), (162, 161, 196, 197), (25, 27, 188, 187), (163, 162, 197, 198), (31, 30, 194, 193), (18, 16, 180, 179), (165, 164, 181, 199), (24, 29, 192, 190), (37, 36, 52, 53), (22, 23, 37, 38), (17, 28, 47, 32), (16, 18, 34, 35), (28, 30, 46, 47), (25, 20, 39, 40), (19, 17, 32, 33), (31, 29, 44, 45), (29, 24, 43, 44), (26, 27, 41, 42), (20, 22, 38, 39), (21, 16, 35, 36), (23, 21, 36, 37), (18, 19, 33, 34), (30, 31, 45, 46), (24, 26, 42, 43), (59, 58, 74, 75), (47, 46, 62, 63), (38, 37, 53, 54), (36, 35, 51, 52), (39, 38, 54, 55), (32, 47, 63, 48), (41, 40, 56, 57), (40, 39, 55, 56), (42, 41, 57, 58), (33, 32, 48, 49), (44, 43, 59, 60), (43, 42, 58, 59), (34, 33, 49, 50), (45, 44, 60, 61), (35, 34, 50, 51), (46, 45, 61, 62), (64, 79, 95, 80), (50, 49, 65, 66), (61, 60, 76, 77), (51, 50, 66, 67), (62, 61, 77, 78), (53, 52, 68, 69), (63, 62, 78, 79), (54, 53, 69, 70), (52, 51, 67, 68), (55, 54, 70, 71), (48, 63, 79, 64), (57, 56, 72, 73), (56, 55, 71, 72), (58, 57, 73, 74), (49, 48, 64, 65), (60, 59, 75, 76), (83, 82, 81, 80, 95, 94, 93, 92, 91, 90, 89, 88, 87, 86, 85, 84), (73, 72, 88, 89), (72, 71, 87, 88), (74, 73, 89, 90), (65, 64, 80, 81), (76, 75, 91, 92), (75, 74, 90, 91), (66, 65, 81, 82), (77, 76, 92, 93), (67, 66, 82, 83), (78, 77, 93, 94), (69, 68, 84, 85), (79, 78, 94, 95), (70, 69, 85, 86), (68, 67, 83, 84), (71, 70, 86, 87), (2, 0, 97, 96), (3, 2, 96, 98), (1, 3, 98, 99), (6, 4, 101, 100), (7, 6, 100, 102), (5, 7, 102, 103), (10, 8, 105, 104), (11, 10, 104, 106), (9, 11, 106, 107), (14, 12, 109, 108), (15, 14, 108, 110), (13, 15, 110, 111), (4, 1, 99, 101), (0, 13, 111, 97), (8, 5, 103, 105), (12, 9, 107, 109), (121, 120, 136, 137), (12, 14, 124, 125), (3, 1, 115, 114), (14, 15, 126, 124), (4, 6, 116, 117), (15, 13, 127, 126), (6, 7, 118, 116), (1, 4, 117, 115), (7, 5, 119, 118), (13, 0, 113, 127), (8, 10, 120, 121), (5, 8, 121, 119), (10, 11, 122, 120), (0, 2, 112, 113), (9, 12, 125, 123), (11, 9, 123, 122), (142, 143, 159, 158), (119, 121, 137, 135), (120, 122, 138, 136), (113, 112, 128, 129), (123, 125, 141, 139), (122, 123, 139, 138), (112, 114, 130, 128), (125, 124, 140, 141), (114, 115, 131, 130), (124, 126, 142, 140), (117, 116, 132, 133), (126, 127, 143, 142), (116, 118, 134, 132), (115, 117, 133, 131), (118, 119, 135, 134), (127, 113, 129, 143), (145, 144, 146, 147, 149, 148, 150, 151, 153, 152, 154, 155, 157, 156, 158, 159), (132, 134, 150, 148), (131, 133, 149, 147), (134, 135, 151, 150), (143, 129, 145, 159), (137, 136, 152, 153), (135, 137, 153, 151), (136, 138, 154, 152), (129, 128, 144, 145), (139, 141, 157, 155), (138, 139, 155, 154), (128, 130, 146, 144), (141, 140, 156, 157), (130, 131, 147, 146), (140, 142, 158, 156), (133, 132, 148, 149), (230, 163, 164, 225), (238, 174, 175, 239), (237, 173, 174, 238), (227, 172, 173, 237), (235, 170, 171, 236), (234, 169, 170, 235), (226, 168, 169, 234), (232, 166, 167, 233), (231, 165, 166, 232), (225, 164, 165, 231), (229, 162, 163, 230), (228, 161, 162, 229), (224, 160, 161, 228), (233, 167, 168, 226), (236, 171, 172, 227), (166, 165, 199, 200), (204, 190, 192, 191), (201, 185, 187, 186), (176, 177, 178, 196), (196, 178, 179, 197), (197, 179, 180, 198), (181, 182, 183, 199), (199, 183, 184, 200), (200, 184, 185, 201), (186, 187, 188, 202), (202, 188, 189, 203), (203, 189, 190, 204), (191, 192, 193, 205), (205, 193, 194, 206), (206, 194, 195, 207), (198, 180, 182, 181), (177, 176, 207, 195), (160, 175, 207, 176), (174, 173, 205, 206), (16, 21, 182, 180), (26, 24, 190, 189), (173, 172, 191, 205), (23, 22, 184, 183), (17, 19, 178, 177), (171, 170, 203, 204), (170, 169, 202, 203), (169, 168, 186, 202), (22, 20, 185, 184), (28, 17, 177, 195), (19, 18, 179, 178), (29, 31, 193, 192), (167, 166, 200, 201), (20, 25, 187, 185), (107, 216, 223, 109), (103, 213, 222, 105), (97, 220, 208, 96), (96, 208, 209, 98), (98, 209, 210, 99), (101, 221, 211, 100), (100, 211, 212, 102), (102, 212, 213, 103), (105, 222, 214, 104), (104, 214, 215, 106), (106, 215, 216, 107), (109, 223, 217, 108), (108, 217, 218, 110), (110, 218, 219, 111), (99, 210, 221, 101), (231, 232, 248, 246), (160, 224, 239, 175), (218, 217, 259, 261), (225, 231, 246, 269), (217, 223, 264, 259), (229, 230, 244, 242), (216, 215, 255, 257), (228, 229, 242, 240), (215, 214, 253, 255), (224, 228, 240, 268), (214, 222, 265, 253), (233, 226, 270, 250), (213, 212, 249, 251), (230, 225, 269, 244), (236, 227, 271, 256), (212, 211, 247, 249), (238, 239, 262, 260), (268, 266, 263, 262), (257, 256, 271, 264), (251, 250, 270, 265), (266, 268, 240, 241), (241, 240, 242, 243), (243, 242, 244, 245), (267, 269, 246, 247), (247, 246, 248, 249), (249, 248, 250, 251), (265, 270, 252, 253), (253, 252, 254, 255), (255, 254, 256, 257), (264, 271, 258, 259), (259, 258, 260, 261), (261, 260, 262, 263), (245, 244, 269, 267), (219, 218, 261, 263), (232, 233, 250, 248), (223, 216, 257, 264), (221, 210, 245, 267), (226, 234, 252, 270), (222, 213, 251, 265), (220, 219, 263, 266), (234, 235, 254, 252), (208, 220, 266, 241), (235, 236, 256, 254), (209, 208, 241, 243), (227, 237, 258, 271), (210, 209, 243, 245), (237, 238, 260, 258), (211, 221, 267, 247), (239, 224, 268, 262)])
me_cube.polygons.foreach_set('material_index', [0, 3, 0, 2, 0, 0, 0, 0, 0, 0, 0, 0, 0, 0, 0, 0, 0, 0, 2, 2, 2, 2, 2, 2, 2, 2, 2, 2, 2, 2, 2, 2, 2, 2, 2, 2, 2, 2, 2, 2, 2, 2, 2, 2, 2, 2, 2, 2, 2, 2, 2, 2, 2, 2, 2, 2, 2, 2, 2, 2, 2, 2, 2, 2, 2, 2, 2, 2, 2, 2, 2, 2, 2, 2, 2, 2, 2, 2, 2, 2, 2, 2, 0, 0, 0, 0, 0, 0, 0, 0, 0, 0, 0, 0, 0, 0, 0, 0, 3, 3, 3, 3, 3, 3, 3, 3, 3, 3, 3, 3, 3, 3, 3, 3, 3, 3, 3, 3, 3, 3, 3, 3, 3, 3, 3, 3, 3, 3, 3, 3, 1, 3, 3, 3, 3, 3, 3, 3, 3, 3, 3, 3, 3, 3, 3, 3, 0, 0, 0, 0, 0, 0, 0, 0, 0, 0, 0, 0, 0, 0, 0, 0, 1, 1, 1, 1, 1, 1, 1, 1, 1, 1, 1, 1, 1, 1, 1, 1, 0, 0, 0, 0, 0, 0, 0, 0, 0, 0, 0, 0, 0, 0, 0, 0, 0, 0, 0, 0, 0, 0, 0, 0, 0, 0, 0, 0, 0, 0, 0, 0, 0, 0, 0, 0, 0, 0, 0, 0, 0, 0, 0, 0, 0, 0, 0, 0, 1, 1, 1, 1, 1, 1, 1, 1, 1, 1, 1, 1, 1, 1, 1, 1, 0, 0, 0, 0, 0, 0, 0, 0, 0, 0, 0, 0, 0, 0, 0, 0])
me_cube.materials.append(mat_white)
me_cube.materials.append(mat_black)
me_cube.materials.append(mat_blue)
me_cube.materials.append(mat_dark)
me_cube.use_remesh_preserve_volume = False
me_cube.use_remesh_preserve_attributes = False
me_cube.use_mirror_vertex_groups = False
me_cube.update()

# ---- objects
ob_cube_004 = bpy.data.objects.new('Cube.004', me_cube_004)
ob_cube_002 = bpy.data.objects.new('Cube.002', me_cube_002)
ob_cube_001 = bpy.data.objects.new('Cube.001', me_cube_001)
ob_cube_003 = bpy.data.objects.new('Cube.003', me_cube_003)
ob_cube = bpy.data.objects.new('Cube', me_cube)

# ---- transforms, parenting, visibility, modifiers, constraints
ob_cube_004.location = (-0.4926, 0.5025, 0.9502)
ob_cube_004.lineart.crease_threshold = 0.0
ob_cube_002.location = (0.5103, -0.5004, 0.9502)
ob_cube_002.lineart.crease_threshold = 0.0
ob_cube_001.location = (-0.4926, -0.5004, 0.9502)
ob_cube_001.lineart.crease_threshold = 0.0
ob_cube_003.location = (0.5103, 0.5025, 0.9502)
ob_cube_003.lineart.crease_threshold = 0.0
ob_cube.location = (0.003655, -0.004136, 0.1994)
ob_cube.lock_rotations_4d = False
ob_cube.empty_display_type = 'ARROWS'
ob_cube.lineart.crease_threshold = 0.0

# ---- collection membership
col_collection_1.objects.link(ob_cube_004)
col_collection_1.objects.link(ob_cube_002)
col_collection_1.objects.link(ob_cube_001)
col_collection_1.objects.link(ob_cube_003)
col_collection_1.objects.link(ob_cube)

# ---- scene / render settings (as saved in the file)
scene.frame_start = 1; scene.frame_end = 250; scene.frame_set(1)
scene.render.engine = 'BLENDER_EEVEE_NEXT'
scene.render.resolution_percentage = 50
scene.render.dither_intensity = 0.0
scene.cycles.use_denoising = False
scene.cycles.samples = 128
scene.cycles.sampling_pattern = 'TABULATED_SOBOL'
scene.cycles.use_adaptive_sampling = False
scene.cycles.use_light_tree = False
scene.cycles.blur_glossy = 0.0
scene.cycles.sample_clamp_indirect = 0.0
scene.view_settings.view_transform = 'Standard'
bpy.context.view_layer.update()

# ---- added for rendering (the .blend has no active camera and no usable light): camera, sun
cam_auto = bpy.data.cameras.new('AutoCamera')
cam_auto.lens = 50.0
cam_auto.sensor_width = 36.0
cam_auto.clip_end = 1000.0
ob_auto_camera = bpy.data.objects.new('AutoCamera', cam_auto)
scene.collection.objects.link(ob_auto_camera)
ob_auto_camera.location = (5.01144, -6.00211, 5.56641)
ob_auto_camera.rotation_euler = (1.09748, -7.21219e-08, 0.694738)
scene.camera = ob_auto_camera
light_auto_sun = bpy.data.lights.new('AutoSun', 'SUN')
light_auto_sun.energy = 3.0
light_auto_sun.angle = 0.0523599
ob_auto_sun = bpy.data.objects.new('AutoSun', light_auto_sun)
scene.collection.objects.link(ob_auto_sun)
ob_auto_sun.rotation_euler = (0.872665, 0.174533, 0.523599)
bpy.context.view_layer.update()
